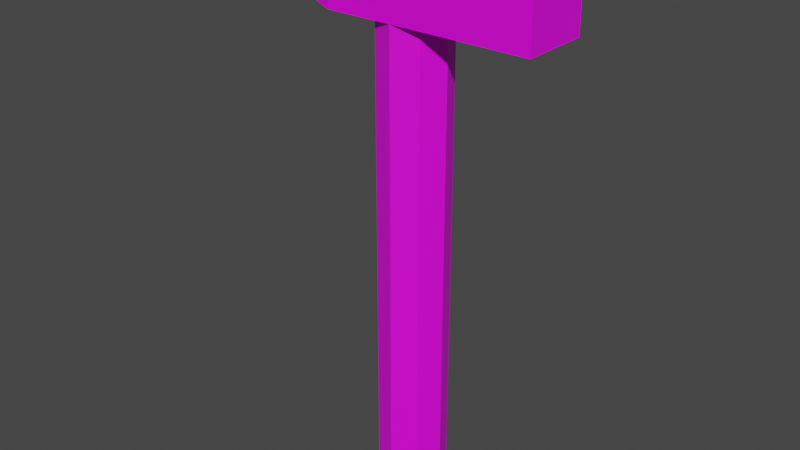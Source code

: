 # Source: Hammer_Mesh.blend  (saved by Blender 2.82.7; exported with 4.5.12 LTS)
import bpy
from mathutils import Matrix  # noqa: F401  (used for matrix-valued properties, if any)

bpy.ops.wm.read_factory_settings(use_empty=True)
scene = bpy.context.scene
scene.name = 'Scene'

# ---- collections
col_collection = bpy.data.collections.new('Collection'); scene.collection.children.link(col_collection)

# ---- images (referenced by path relative to the original .blend; pixels are not part of the script)
import os
ASSET_DIR = os.environ.get("B2B_ASSET_DIR", "")  # directory of the original .blend (textures are referenced by path, not embedded)
HERE = os.path.dirname(os.path.abspath(__file__))  # packed textures are extracted next to this script under _unpacked/

def load_image(name, relpath, width, height, colorspace="sRGB"):
    """Load a texture the original file referenced (path relative to the .blend, or extracted next to this script)."""
    p = next((c for c in (os.path.join(HERE, relpath), os.path.join(ASSET_DIR, relpath)) if relpath and os.path.exists(c)), "")
    if p:
        img = bpy.data.images.load(p, check_existing=True)
        img.name = name
    else:  # same state as the original file: an image datablock whose file is absent (Cycles renders it pink)
        img = bpy.data.images.new(name, width, height)
        img.source = "FILE"
        img.filepath = "//" + (relpath or name)
    img.colorspace_settings.name = colorspace
    return img
img_hammer_tex = load_image('Hammer_Tex', '', 16, 16, 'sRGB')

# ---- materials (node trees are filled in below, after node groups)
mat_material_001 = bpy.data.materials.new('Material.001')
mat_material_001.use_transparent_shadow = False

# ---- material node trees
mat_material_001.use_nodes = True; mat_material_001.node_tree.nodes.clear()
_N = mat_material_001.node_tree.nodes; _L = mat_material_001.node_tree.links
n0 = _N.new('ShaderNodeOutputMaterial'); n0.name = 'Material Output'; n0.location = (300, 300)
n1 = _N.new('ShaderNodeBsdfPrincipled'); n1.name = 'Principled BSDF'; n1.location = (10, 300)
n1.distribution = 'GGX'
n1.subsurface_method = 'BURLEY'
n1.inputs[3].default_value = 1.45
n1.inputs[27].default_value = (0.0, 0.0, 0.0, 1.0)
n1.inputs[28].default_value = 1.0
n2 = _N.new('ShaderNodeTexImage'); n2.name = 'Image Texture'; n2.location = (-280, 280)
n2.image = img_hammer_tex
n2.interpolation = 'Closest'
_L.new(n1.outputs[0], n0.inputs[0])
_L.new(n2.outputs[0], n1.inputs[0])
n0.is_active_output = True

# ---- world
world_world = bpy.data.worlds.new('World'); scene.world = world_world
world_world.use_nodes = True; world_world.node_tree.nodes.clear()
_N = world_world.node_tree.nodes; _L = world_world.node_tree.links
n0 = _N.new('ShaderNodeOutputWorld'); n0.name = 'World Output'; n0.location = (300, 300)
n1 = _N.new('ShaderNodeBackground'); n1.name = 'Background'; n1.location = (10, 300)
n1.inputs[0].default_value = (0.05088, 0.05088, 0.05088, 1.0)
_L.new(n1.outputs[0], n0.inputs[0])
n0.is_active_output = True
world_world.color = (0.05088, 0.05088, 0.05088)
world_world.use_sun_shadow = False
world_world.sun_shadow_jitter_overblur = 0.0

# ---- meshes
me_cube_001 = bpy.data.meshes.new('Cube.001')
me_cube_001.from_pydata([(-0.05, -0.05, -0.05), (-0.05, -0.05, 0.05), (-0.05, 0.05, -0.05), (-0.05, 0.05, 0.05), (0.25, -0.05, -0.05), (0.25, -0.05, 0.05), (0.25, 0.05, -0.05), (0.25, 0.05, 0.05), (0.1, 0.05, -0.05), (0.1, 0.05, 0.05), (0.1, -0.05, -0.05), (0.1, -0.05, 0.05), (-0.2, 0.015, -0.015), (-0.2, -0.015, -0.015), (-0.2, -0.015, 0.015), (-0.2, 0.015, 0.015), (0.05, 0.05, -0.745), (0.05, 0.05, 0.055), (0.08536, 0.03536, -0.745), (0.08536, 0.03536, 0.055), (0.1, -2.186e-09, -0.745), (0.1, -2.186e-09, 0.055), (0.08536, -0.03536, -0.745), (0.08536, -0.03536, 0.055), (0.05, -0.05, -0.745), (0.05, -0.05, 0.055), (0.01464, -0.03536, -0.745), (0.01464, -0.03536, 0.055), (0.0, 5.962e-10, -0.745), (0.0, 5.962e-10, 0.055), (0.01464, 0.03536, -0.745), (0.01464, 0.03536, 0.055)], [], [(3, 2, 12, 15), (8, 9, 7, 6), (6, 7, 5, 4), (10, 11, 1, 0), (8, 6, 4, 10), (9, 3, 1, 11), (7, 9, 11, 5), (2, 8, 10, 0), (4, 5, 11, 10), (2, 3, 9, 8), (13, 14, 15, 12), (0, 1, 14, 13), (1, 3, 15, 14), (2, 0, 13, 12), (16, 17, 19, 18), (18, 19, 21, 20), (20, 21, 23, 22), (22, 23, 25, 24), (24, 25, 27, 26), (26, 27, 29, 28), (19, 17, 31, 29, 27, 25, 23, 21), (28, 29, 31, 30), (30, 31, 17, 16), (16, 18, 20, 22, 24, 26, 28, 30)])
_uv = me_cube_001.uv_layers.new(name='UVMap')
_uv.uv.foreach_set('vector', [0.875, 0.1875, 0.6875, 0.1875, 0.75, 0.0, 0.8125, 0.0, 0.6875, 0.375, 0.875, 0.375, 0.875, 0.5625, 0.6875, 0.5625, 0.5625, 0.5625, 0.5625, 0.6875, 0.4375, 0.6875, 0.4375, 0.5625, 0.875, 0.1875, 1.0, 0.1875, 1.0, 0.375, 0.875, 0.375, 0.5625, 0.375, 0.5625, 0.5625, 0.4375, 0.5625, 0.4375, 0.375, 0.6875, 0.1875, 0.6875, 0.375, 0.5625, 0.375, 0.5625, 0.1875, 0.6875, 0.0, 0.6875, 0.1875, 0.5625, 0.1875, 0.5625, 0.0, 0.5625, 0.1875, 0.5625, 0.375, 0.4375, 0.375, 0.4375, 0.1875, 0.875, 0.0, 1.0, 0.0, 1.0, 0.1875, 0.875, 0.1875, 0.6875, 0.1875, 0.875, 0.1875, 0.875, 0.375, 0.6875, 0.375, 0.625, 0.875, 0.5625, 0.875, 0.5625, 0.8125, 0.625, 0.8125, 0.875, 0.375, 1.0, 0.375, 0.9375, 0.5625, 0.9375, 0.5625, 0.5625, 0.375, 0.6875, 0.375, 0.625, 0.5625, 0.625, 0.5625, 0.5625, 0.1875, 0.4375, 0.1875, 0.4375, 0.0, 0.5, 0.0, 0.25, 0.0, 0.25, 1.0, 0.1875, 1.0, 0.1875, 0.0, 0.125, 0.0, 0.125, 1.0, 0.0625, 1.0, 0.0625, 0.0, 0.0625, 0.0, 0.0625, 1.0, 0.0, 1.0, 0.0, 0.0, 0.3125, 1.0, 0.3125, 0.0, 0.375, 0.0, 0.375, 1.0, 0.375, 1.0, 0.375, 0.0, 0.4375, 0.0, 0.4375, 1.0, 0.125, 1.0, 0.125, 0.0, 0.125, 0.0, 0.125, 1.0, 0.8125, 0.625, 0.8125, 0.6875, 0.75, 0.6875, 0.6875, 0.625, 0.6875, 0.625, 0.75, 0.5625, 0.8125, 0.5625, 0.8125, 0.625, 0.125, 1.0, 0.125, 0.0, 0.1875, 0.0, 0.1875, 1.0, 0.3125, 0.0, 0.3125, 1.0, 0.25, 1.0, 0.25, 0.0, 0.625, 0.5625, 0.625, 0.5625, 0.6875, 0.625, 0.6875, 0.625, 0.625, 0.6875, 0.625, 0.6875, 0.5625, 0.625, 0.5625, 0.625])
me_cube_001.materials.append(mat_material_001)
me_cube_001.use_remesh_fix_poles = True
me_cube_001.use_remesh_preserve_attributes = False
me_cube_001.use_mirror_vertex_groups = False
me_cube_001.update()

# ---- objects
ob_cube = bpy.data.objects.new('Cube', me_cube_001)

# ---- transforms, parenting, visibility, modifiers, constraints
ob_cube.location = (0.0, 0.0, 0.745)
ob_cube.lineart.crease_threshold = 0.0

# ---- collection membership
col_collection.objects.link(ob_cube)

# ---- scene / render settings (as saved in the file)
scene.frame_start = 1; scene.frame_end = 250; scene.frame_set(1)
scene.render.engine = 'BLENDER_EEVEE_NEXT'
scene.cycles.use_denoising = False
scene.cycles.samples = 128
scene.cycles.sampling_pattern = 'TABULATED_SOBOL'
scene.cycles.use_adaptive_sampling = False
scene.cycles.use_light_tree = False
scene.view_settings.view_transform = 'Filmic'
scene.unit_settings.scale_length = 20.0
bpy.context.view_layer.update()

# ---- added for rendering (the .blend has no active camera and no usable light): camera, sun
cam_auto = bpy.data.cameras.new('AutoCamera')
cam_auto.lens = 50.0
cam_auto.sensor_width = 36.0
cam_auto.clip_end = 1000.0
ob_auto_camera = bpy.data.objects.new('AutoCamera', cam_auto)
scene.collection.objects.link(ob_auto_camera)
ob_auto_camera.location = (0.879268, -1.02512, 1.08341)
ob_auto_camera.rotation_euler = (1.09748, -7.21219e-08, 0.694738)
scene.camera = ob_auto_camera
light_auto_sun = bpy.data.lights.new('AutoSun', 'SUN')
light_auto_sun.energy = 3.0
light_auto_sun.angle = 0.0523599
ob_auto_sun = bpy.data.objects.new('AutoSun', light_auto_sun)
scene.collection.objects.link(ob_auto_sun)
ob_auto_sun.rotation_euler = (0.872665, 0.174533, 0.523599)
bpy.context.view_layer.update()
